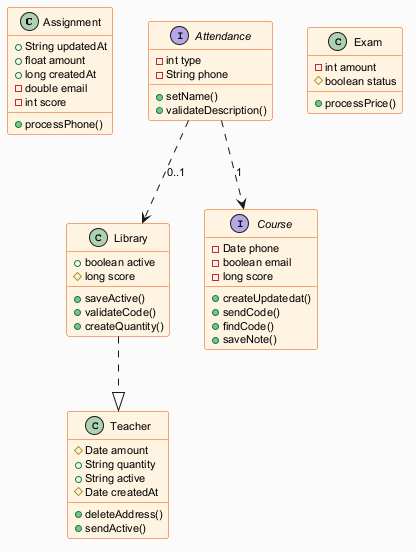

The diagram above was rendered by PlantUML. Its source (embedded in the PNG):
@startuml
skinparam backgroundColor #FAFAFA
skinparam classBackgroundColor #FFF3E0
skinparam classBorderColor #E65100
skinparam defaultFontSize 11
class Assignment {
  +String updatedAt
  +float amount
  +long createdAt
  -double email
  -int score
  +processPhone()
}
class Teacher {
  #Date amount
  +String quantity
  +String active
  #Date createdAt
  +deleteAddress()
  +sendActive()
}
class Exam {
  -int amount
  #boolean status
  +processPrice()
}
interface Attendance {
  -int type
  -String phone
  +setName()
  +validateDescription()
}
class Library {
  +boolean active
  #long score
  +saveActive()
  +validateCode()
  +createQuantity()
}
interface Course {
  -Date phone
  -boolean email
  -long score
  +createUpdatedat()
  +sendCode()
  +findCode()
  +saveNote()
}
Attendance ..> Course : "1"
Attendance ..> Library : "0..1"
Library ..|> Teacher
@enduml